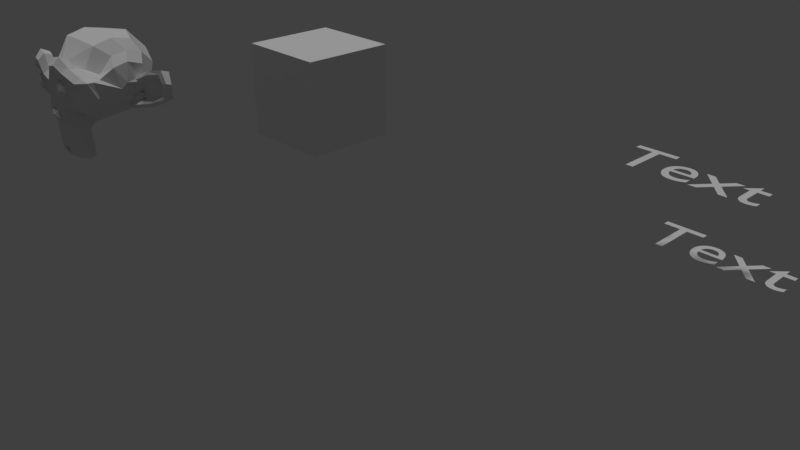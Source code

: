 # Source: startup.blend  (saved by Blender 2.78.0; exported with 4.5.12 LTS)
import bpy
from mathutils import Matrix  # noqa: F401  (used for matrix-valued properties, if any)

bpy.ops.wm.read_factory_settings(use_empty=True)
scene = bpy.context.scene
scene.name = 'Scene'

# ---- collections
col_collection_1 = bpy.data.collections.new('Collection 1'); scene.collection.children.link(col_collection_1)

# ---- world
world_world = bpy.data.worlds.new('World'); scene.world = world_world
world_world.color = (0.05088, 0.05088, 0.05088)
world_world.use_sun_shadow = False
world_world.sun_shadow_jitter_overblur = 0.0
world_world.cycles.sampling_method = 'MANUAL'

# ---- cameras
cam_camera_001 = bpy.data.cameras.new('Camera.001')
cam_camera_001.clip_end = 100.0
cam_camera_001.lens = 35.0
cam_camera_001.sensor_width = 32.0
cam_camera_001.sensor_height = 18.0
cam_camera_001.display_size = 2.0
cam_camera_001.dof.focus_distance = 0.0
cam_camera = bpy.data.cameras.new('Camera')
cam_camera.clip_end = 100.0
cam_camera.lens = 35.0
cam_camera.sensor_width = 32.0
cam_camera.sensor_height = 18.0
cam_camera.ortho_scale = 7.314
cam_camera.dof.focus_distance = 0.0

# ---- lights
light_sun = bpy.data.lights.new('Sun', 'SUN')
light_sun.transmission_factor = 0.0
light_sun.angle = 0.1993
light_sun.energy = 1.0
light_sun.shadow_buffer_clip_start = 0.5
light_sun.shadow_soft_size = 0.1
light_sun.shadow_cascade_max_distance = 1000.0

# ---- meshes
me_suzanne = bpy.data.meshes.new('Suzanne')
me_suzanne.from_pydata([(0.4375, -0.7656, 0.1641), (-0.4375, -0.7656, 0.1641), (0.5, -0.6875, 0.09375), (-0.5, -0.6875, 0.09375), (0.5469, -0.5781, 0.05469), (-0.5469, -0.5781, 0.05469), (0.3516, -0.6172, -0.02344), (-0.3516, -0.6172, -0.02344), (0.3516, -0.7188, 0.03125), (-0.3516, -0.7188, 0.03125), (0.3516, -0.7812, 0.1328), (-0.3516, -0.7812, 0.1328), (0.2734, -0.7969, 0.1641), (-0.2734, -0.7969, 0.1641), (0.2031, -0.7422, 0.09375), (-0.2031, -0.7422, 0.09375), (0.1562, -0.6484, 0.05469), (-0.1562, -0.6484, 0.05469), (0.07812, -0.6562, 0.2422), (-0.07812, -0.6562, 0.2422), (0.1406, -0.7422, 0.2422), (-0.1406, -0.7422, 0.2422), (0.2422, -0.7969, 0.2422), (-0.2422, -0.7969, 0.2422), (0.2734, -0.7969, 0.3281), (-0.2734, -0.7969, 0.3281), (0.2031, -0.7422, 0.3906), (-0.2031, -0.7422, 0.3906), (0.1562, -0.6484, 0.4375), (-0.1562, -0.6484, 0.4375), (0.3516, -0.6172, 0.5156), (-0.3516, -0.6172, 0.5156), (0.3516, -0.7188, 0.4531), (-0.3516, -0.7188, 0.4531), (0.3516, -0.7812, 0.3594), (-0.3516, -0.7812, 0.3594), (0.4375, -0.7656, 0.3281), (-0.4375, -0.7656, 0.3281), (0.5, -0.6875, 0.3906), (-0.5, -0.6875, 0.3906), (0.5469, -0.5781, 0.4375), (-0.5469, -0.5781, 0.4375), (0.625, -0.5625, 0.2422), (-0.625, -0.5625, 0.2422), (0.5625, -0.6719, 0.2422), (-0.5625, -0.6719, 0.2422), (0.4688, -0.7578, 0.2422), (-0.4688, -0.7578, 0.2422), (0.4766, -0.7734, 0.2422), (-0.4766, -0.7734, 0.2422), (0.4453, -0.7812, 0.3359), (-0.4453, -0.7812, 0.3359), (0.3516, -0.8047, 0.375), (-0.3516, -0.8047, 0.375), (0.2656, -0.8203, 0.3359), (-0.2656, -0.8203, 0.3359), (0.2266, -0.8203, 0.2422), (-0.2266, -0.8203, 0.2422), (0.2656, -0.8203, 0.1562), (-0.2656, -0.8203, 0.1562), (0.3516, -0.8281, 0.2422), (-0.3516, -0.8281, 0.2422), (0.3516, -0.8047, 0.1172), (-0.3516, -0.8047, 0.1172), (0.4453, -0.7812, 0.1562), (-0.4453, -0.7812, 0.1562), (0.0, -0.7422, 0.4297), (0.0, -0.8203, 0.3516), (0.0, -0.7344, -0.6797), (0.0, -0.7812, -0.3203), (0.0, -0.7969, -0.1875), (0.0, -0.7188, -0.7734), (0.0, -0.6016, 0.4062), (0.0, -0.5703, 0.5703), (0.0, 0.5469, 0.8984), (0.0, 0.8516, 0.5625), (0.0, 0.8281, 0.07031), (0.0, 0.3516, -0.3828), (0.2031, -0.5625, -0.1875), (-0.2031, -0.5625, -0.1875), (0.3125, -0.5703, -0.4375), (-0.3125, -0.5703, -0.4375), (0.3516, -0.5703, -0.6953), (-0.3516, -0.5703, -0.6953), (0.3672, -0.5312, -0.8906), (-0.3672, -0.5312, -0.8906), (0.3281, -0.5234, -0.9453), (-0.3281, -0.5234, -0.9453), (0.1797, -0.5547, -0.9688), (-0.1797, -0.5547, -0.9688), (0.0, -0.5781, -0.9844), (0.4375, -0.5312, -0.1406), (-0.4375, -0.5312, -0.1406), (0.6328, -0.5391, -0.03906), (-0.6328, -0.5391, -0.03906), (0.8281, -0.4453, 0.1484), (-0.8281, -0.4453, 0.1484), (0.8594, -0.5938, 0.4297), (-0.8594, -0.5938, 0.4297), (0.7109, -0.625, 0.4844), (-0.7109, -0.625, 0.4844), (0.4922, -0.6875, 0.6016), (-0.4922, -0.6875, 0.6016), (0.3203, -0.7344, 0.7578), (-0.3203, -0.7344, 0.7578), (0.1562, -0.7578, 0.7188), (-0.1562, -0.7578, 0.7188), (0.0625, -0.75, 0.4922), (-0.0625, -0.75, 0.4922), (0.1641, -0.7734, 0.4141), (-0.1641, -0.7734, 0.4141), (0.125, -0.7656, 0.3047), (-0.125, -0.7656, 0.3047), (0.2031, -0.7422, 0.09375), (-0.2031, -0.7422, 0.09375), (0.375, -0.7031, 0.01562), (-0.375, -0.7031, 0.01562), (0.4922, -0.6719, 0.0625), (-0.4922, -0.6719, 0.0625), (0.625, -0.6484, 0.1875), (-0.625, -0.6484, 0.1875), (0.6406, -0.6484, 0.2969), (-0.6406, -0.6484, 0.2969), (0.6016, -0.6641, 0.375), (-0.6016, -0.6641, 0.375), (0.4297, -0.7188, 0.4375), (-0.4297, -0.7188, 0.4375), (0.25, -0.7578, 0.4688), (-0.25, -0.7578, 0.4688), (0.0, -0.7344, -0.7656), (0.1094, -0.7344, -0.7188), (-0.1094, -0.7344, -0.7188), (0.1172, -0.7109, -0.8359), (-0.1172, -0.7109, -0.8359), (0.0625, -0.6953, -0.8828), (-0.0625, -0.6953, -0.8828), (0.0, -0.6875, -0.8906), (0.0, -0.75, -0.1953), (0.0, -0.7422, -0.1406), (0.1016, -0.7422, -0.1484), (-0.1016, -0.7422, -0.1484), (0.125, -0.75, -0.2266), (-0.125, -0.75, -0.2266), (0.08594, -0.7422, -0.2891), (-0.08594, -0.7422, -0.2891), (0.3984, -0.6719, -0.04688), (-0.3984, -0.6719, -0.04688), (0.6172, -0.625, 0.05469), (-0.6172, -0.625, 0.05469), (0.7266, -0.6016, 0.2031), (-0.7266, -0.6016, 0.2031), (0.7422, -0.6562, 0.375), (-0.7422, -0.6562, 0.375), (0.6875, -0.7266, 0.4141), (-0.6875, -0.7266, 0.4141), (0.4375, -0.7969, 0.5469), (-0.4375, -0.7969, 0.5469), (0.3125, -0.8359, 0.6406), (-0.3125, -0.8359, 0.6406), (0.2031, -0.8516, 0.6172), (-0.2031, -0.8516, 0.6172), (0.1016, -0.8438, 0.4297), (-0.1016, -0.8438, 0.4297), (0.125, -0.8125, -0.1016), (-0.125, -0.8125, -0.1016), (0.2109, -0.7109, -0.4453), (-0.2109, -0.7109, -0.4453), (0.25, -0.6875, -0.7031), (-0.25, -0.6875, -0.7031), (0.2656, -0.6641, -0.8203), (-0.2656, -0.6641, -0.8203), (0.2344, -0.6328, -0.9141), (-0.2344, -0.6328, -0.9141), (0.1641, -0.6328, -0.9297), (-0.1641, -0.6328, -0.9297), (0.0, -0.6406, -0.9453), (0.0, -0.7266, 0.04688), (0.0, -0.7656, 0.2109), (0.3281, -0.7422, 0.4766), (-0.3281, -0.7422, 0.4766), (0.1641, -0.75, 0.1406), (-0.1641, -0.75, 0.1406), (0.1328, -0.7578, 0.2109), (-0.1328, -0.7578, 0.2109), (0.1172, -0.7344, -0.6875), (-0.1172, -0.7344, -0.6875), (0.07812, -0.75, -0.4453), (-0.07812, -0.75, -0.4453), (0.0, -0.75, -0.4453), (0.0, -0.7422, -0.3281), (0.09375, -0.7812, -0.2734), (-0.09375, -0.7812, -0.2734), (0.1328, -0.7969, -0.2266), (-0.1328, -0.7969, -0.2266), (0.1094, -0.7812, -0.1328), (-0.1094, -0.7812, -0.1328), (0.03906, -0.7812, -0.125), (-0.03906, -0.7812, -0.125), (0.0, -0.8281, -0.2031), (0.04688, -0.8125, -0.1484), (-0.04688, -0.8125, -0.1484), (0.09375, -0.8125, -0.1562), (-0.09375, -0.8125, -0.1562), (0.1094, -0.8281, -0.2266), (-0.1094, -0.8281, -0.2266), (0.07812, -0.8047, -0.25), (-0.07812, -0.8047, -0.25), (0.0, -0.8047, -0.2891), (0.2578, -0.5547, -0.3125), (-0.2578, -0.5547, -0.3125), (0.1641, -0.7109, -0.2422), (-0.1641, -0.7109, -0.2422), (0.1797, -0.7109, -0.3125), (-0.1797, -0.7109, -0.3125), (0.2344, -0.5547, -0.25), (-0.2344, -0.5547, -0.25), (0.0, -0.6875, -0.875), (0.04688, -0.6875, -0.8672), (-0.04688, -0.6875, -0.8672), (0.09375, -0.7109, -0.8203), (-0.09375, -0.7109, -0.8203), (0.09375, -0.7266, -0.7422), (-0.09375, -0.7266, -0.7422), (0.0, -0.6562, -0.7812), (0.09375, -0.6641, -0.75), (-0.09375, -0.6641, -0.75), (0.09375, -0.6406, -0.8125), (-0.09375, -0.6406, -0.8125), (0.04688, -0.6328, -0.8516), (-0.04688, -0.6328, -0.8516), (0.0, -0.6328, -0.8594), (0.1719, -0.7812, 0.2188), (-0.1719, -0.7812, 0.2188), (0.1875, -0.7734, 0.1562), (-0.1875, -0.7734, 0.1562), (0.3359, -0.7578, 0.4297), (-0.3359, -0.7578, 0.4297), (0.2734, -0.7734, 0.4219), (-0.2734, -0.7734, 0.4219), (0.4219, -0.7734, 0.3984), (-0.4219, -0.7734, 0.3984), (0.5625, -0.6953, 0.3516), (-0.5625, -0.6953, 0.3516), (0.5859, -0.6875, 0.2891), (-0.5859, -0.6875, 0.2891), (0.5781, -0.6797, 0.1953), (-0.5781, -0.6797, 0.1953), (0.4766, -0.7188, 0.1016), (-0.4766, -0.7188, 0.1016), (0.375, -0.7422, 0.0625), (-0.375, -0.7422, 0.0625), (0.2266, -0.7812, 0.1094), (-0.2266, -0.7812, 0.1094), (0.1797, -0.7812, 0.2969), (-0.1797, -0.7812, 0.2969), (0.2109, -0.7812, 0.375), (-0.2109, -0.7812, 0.375), (0.2344, -0.7578, 0.3594), (-0.2344, -0.7578, 0.3594), (0.1953, -0.7578, 0.2969), (-0.1953, -0.7578, 0.2969), (0.2422, -0.7578, 0.125), (-0.2422, -0.7578, 0.125), (0.375, -0.7266, 0.08594), (-0.375, -0.7266, 0.08594), (0.4609, -0.7031, 0.1172), (-0.4609, -0.7031, 0.1172), (0.5469, -0.6719, 0.2109), (-0.5469, -0.6719, 0.2109), (0.5547, -0.6719, 0.2812), (-0.5547, -0.6719, 0.2812), (0.5312, -0.6797, 0.3359), (-0.5312, -0.6797, 0.3359), (0.4141, -0.75, 0.3906), (-0.4141, -0.75, 0.3906), (0.2812, -0.7656, 0.3984), (-0.2812, -0.7656, 0.3984), (0.3359, -0.75, 0.4062), (-0.3359, -0.75, 0.4062), (0.2031, -0.75, 0.1719), (-0.2031, -0.75, 0.1719), (0.1953, -0.75, 0.2266), (-0.1953, -0.75, 0.2266), (0.1094, -0.6094, 0.4609), (-0.1094, -0.6094, 0.4609), (0.1953, -0.6172, 0.6641), (-0.1953, -0.6172, 0.6641), (0.3359, -0.5938, 0.6875), (-0.3359, -0.5938, 0.6875), (0.4844, -0.5547, 0.5547), (-0.4844, -0.5547, 0.5547), (0.6797, -0.4922, 0.4531), (-0.6797, -0.4922, 0.4531), (0.7969, -0.4609, 0.4062), (-0.7969, -0.4609, 0.4062), (0.7734, -0.375, 0.1641), (-0.7734, -0.375, 0.1641), (0.6016, -0.4141, 0.0), (-0.6016, -0.4141, 0.0), (0.4375, -0.4688, -0.09375), (-0.4375, -0.4688, -0.09375), (0.0, -0.2891, 0.8984), (0.0, 0.07812, 0.9844), (0.0, 0.6719, -0.1953), (0.0, -0.1875, -0.4609), (0.0, -0.4609, -0.9766), (0.0, -0.3438, -0.8047), (0.0, -0.3203, -0.5703), (0.0, -0.2812, -0.4844), (0.8516, -0.05469, 0.2344), (-0.8516, -0.05469, 0.2344), (0.8594, 0.04688, 0.3203), (-0.8594, 0.04688, 0.3203), (0.7734, 0.4375, 0.2656), (-0.7734, 0.4375, 0.2656), (0.4609, 0.7031, 0.4375), (-0.4609, 0.7031, 0.4375), (0.7344, -0.07031, -0.04688), (-0.7344, -0.07031, -0.04688), (0.5938, 0.1641, -0.125), (-0.5938, 0.1641, -0.125), (0.6406, 0.4297, -0.007812), (-0.6406, 0.4297, -0.007812), (0.3359, 0.6641, 0.05469), (-0.3359, 0.6641, 0.05469), (0.2344, -0.4062, -0.3516), (-0.2344, -0.4062, -0.3516), (0.1797, -0.2578, -0.4141), (-0.1797, -0.2578, -0.4141), (0.2891, -0.3828, -0.7109), (-0.2891, -0.3828, -0.7109), (0.25, -0.3906, -0.5), (-0.25, -0.3906, -0.5), (0.3281, -0.3984, -0.9141), (-0.3281, -0.3984, -0.9141), (0.1406, -0.3672, -0.7578), (-0.1406, -0.3672, -0.7578), (0.125, -0.3594, -0.5391), (-0.125, -0.3594, -0.5391), (0.1641, -0.4375, -0.9453), (-0.1641, -0.4375, -0.9453), (0.2188, -0.4297, -0.2812), (-0.2188, -0.4297, -0.2812), (0.2109, -0.4688, -0.2266), (-0.2109, -0.4688, -0.2266), (0.2031, -0.5, -0.1719), (-0.2031, -0.5, -0.1719), (0.2109, -0.1641, -0.3906), (-0.2109, -0.1641, -0.3906), (0.2969, 0.2656, -0.3125), (-0.2969, 0.2656, -0.3125), (0.3438, 0.5391, -0.1484), (-0.3438, 0.5391, -0.1484), (0.4531, 0.3828, 0.8672), (-0.4531, 0.3828, 0.8672), (0.4531, 0.07031, 0.9297), (-0.4531, 0.07031, 0.9297), (0.4531, -0.2344, 0.8516), (-0.4531, -0.2344, 0.8516), (0.4609, -0.4297, 0.5234), (-0.4609, -0.4297, 0.5234), (0.7266, -0.3359, 0.4062), (-0.7266, -0.3359, 0.4062), (0.6328, -0.2812, 0.4531), (-0.6328, -0.2812, 0.4531), (0.6406, -0.05469, 0.7031), (-0.6406, -0.05469, 0.7031), (0.7969, -0.125, 0.5625), (-0.7969, -0.125, 0.5625), (0.7969, 0.1172, 0.6172), (-0.7969, 0.1172, 0.6172), (0.6406, 0.1953, 0.75), (-0.6406, 0.1953, 0.75), (0.6406, 0.4453, 0.6797), (-0.6406, 0.4453, 0.6797), (0.7969, 0.3594, 0.5391), (-0.7969, 0.3594, 0.5391), (0.6172, 0.5859, 0.3281), (-0.6172, 0.5859, 0.3281), (0.4844, 0.5469, 0.02344), (-0.4844, 0.5469, 0.02344), (0.8203, 0.2031, 0.3281), (-0.8203, 0.2031, 0.3281), (0.4062, -0.1484, -0.1719), (-0.4062, -0.1484, -0.1719), (0.4297, 0.2109, -0.1953), (-0.4297, 0.2109, -0.1953), (0.8906, 0.2344, 0.4062), (-0.8906, 0.2344, 0.4062), (0.7734, 0.125, -0.1406), (-0.7734, 0.125, -0.1406), (1.039, 0.3281, -0.1016), (-1.039, 0.3281, -0.1016), (1.281, 0.4297, 0.05469), (-1.281, 0.4297, 0.05469), (1.352, 0.4219, 0.3203), (-1.352, 0.4219, 0.3203), (1.234, 0.4219, 0.5078), (-1.234, 0.4219, 0.5078), (1.023, 0.3125, 0.4766), (-1.023, 0.3125, 0.4766), (1.016, 0.2891, 0.4141), (-1.016, 0.2891, 0.4141), (1.188, 0.3906, 0.4375), (-1.188, 0.3906, 0.4375), (1.266, 0.4062, 0.2891), (-1.266, 0.4062, 0.2891), (1.211, 0.4062, 0.07812), (-1.211, 0.4062, 0.07812), (1.031, 0.3047, -0.03906), (-1.031, 0.3047, -0.03906), (0.8281, 0.1328, -0.07031), (-0.8281, 0.1328, -0.07031), (0.9219, 0.2188, 0.3594), (-0.9219, 0.2188, 0.3594), (0.9453, 0.2891, 0.3047), (-0.9453, 0.2891, 0.3047), (0.8828, 0.2109, -0.02344), (-0.8828, 0.2109, -0.02344), (1.039, 0.3672, 0.0), (-1.039, 0.3672, 0.0), (1.188, 0.4453, 0.09375), (-1.188, 0.4453, 0.09375), (1.234, 0.4453, 0.25), (-1.234, 0.4453, 0.25), (1.172, 0.4375, 0.3594), (-1.172, 0.4375, 0.3594), (1.023, 0.3594, 0.3438), (-1.023, 0.3594, 0.3438), (0.8438, 0.2109, 0.2891), (-0.8438, 0.2109, 0.2891), (0.8359, 0.2734, 0.1719), (-0.8359, 0.2734, 0.1719), (0.7578, 0.2734, 0.09375), (-0.7578, 0.2734, 0.09375), (0.8203, 0.2734, 0.08594), (-0.8203, 0.2734, 0.08594), (0.8438, 0.2734, 0.01562), (-0.8438, 0.2734, 0.01562), (0.8125, 0.2734, -0.01562), (-0.8125, 0.2734, -0.01562), (0.7266, 0.07031, 0.0), (-0.7266, 0.07031, 0.0), (0.7188, 0.1719, -0.02344), (-0.7188, 0.1719, -0.02344), (0.7188, 0.1875, 0.03906), (-0.7188, 0.1875, 0.03906), (0.7969, 0.2109, 0.2031), (-0.7969, 0.2109, 0.2031), (0.8906, 0.2656, 0.2422), (-0.8906, 0.2656, 0.2422), (0.8906, 0.3203, 0.2344), (-0.8906, 0.3203, 0.2344), (0.8125, 0.3203, -0.01562), (-0.8125, 0.3203, -0.01562), (0.8516, 0.3203, 0.01562), (-0.8516, 0.3203, 0.01562), (0.8281, 0.3203, 0.07812), (-0.8281, 0.3203, 0.07812), (0.7656, 0.3203, 0.09375), (-0.7656, 0.3203, 0.09375), (0.8438, 0.3203, 0.1719), (-0.8438, 0.3203, 0.1719), (1.039, 0.4141, 0.3281), (-1.039, 0.4141, 0.3281), (1.188, 0.4844, 0.3438), (-1.188, 0.4844, 0.3438), (1.258, 0.4922, 0.2422), (-1.258, 0.4922, 0.2422), (1.211, 0.4844, 0.08594), (-1.211, 0.4844, 0.08594), (1.047, 0.4219, 0.0), (-1.047, 0.4219, 0.0), (0.8828, 0.2656, -0.01562), (-0.8828, 0.2656, -0.01562), (0.9531, 0.3438, 0.2891), (-0.9531, 0.3438, 0.2891), (0.8906, 0.3281, 0.1094), (-0.8906, 0.3281, 0.1094), (0.9375, 0.3359, 0.0625), (-0.9375, 0.3359, 0.0625), (1.0, 0.3672, 0.125), (-1.0, 0.3672, 0.125), (0.9609, 0.3516, 0.1719), (-0.9609, 0.3516, 0.1719), (1.016, 0.375, 0.2344), (-1.016, 0.375, 0.2344), (1.055, 0.3828, 0.1875), (-1.055, 0.3828, 0.1875), (1.109, 0.3906, 0.2109), (-1.109, 0.3906, 0.2109), (1.086, 0.3906, 0.2734), (-1.086, 0.3906, 0.2734), (1.023, 0.4844, 0.4375), (-1.023, 0.4844, 0.4375), (1.25, 0.5469, 0.4688), (-1.25, 0.5469, 0.4688), (1.367, 0.5, 0.2969), (-1.367, 0.5, 0.2969), (1.312, 0.5312, 0.05469), (-1.312, 0.5312, 0.05469), (1.039, 0.4922, -0.08594), (-1.039, 0.4922, -0.08594), (0.7891, 0.3281, -0.125), (-0.7891, 0.3281, -0.125), (0.8594, 0.3828, 0.3828), (-0.8594, 0.3828, 0.3828)], [], [(46, 0, 2, 44), (3, 1, 47, 45), (44, 2, 4, 42), (5, 3, 45, 43), (2, 8, 6, 4), (7, 9, 3, 5), (0, 10, 8, 2), (9, 11, 1, 3), (10, 12, 14, 8), (15, 13, 11, 9), (8, 14, 16, 6), (17, 15, 9, 7), (14, 20, 18, 16), (19, 21, 15, 17), (12, 22, 20, 14), (21, 23, 13, 15), (22, 24, 26, 20), (27, 25, 23, 21), (20, 26, 28, 18), (29, 27, 21, 19), (26, 32, 30, 28), (31, 33, 27, 29), (24, 34, 32, 26), (33, 35, 25, 27), (34, 36, 38, 32), (39, 37, 35, 33), (32, 38, 40, 30), (41, 39, 33, 31), (38, 44, 42, 40), (43, 45, 39, 41), (36, 46, 44, 38), (45, 47, 37, 39), (46, 36, 50, 48), (51, 37, 47, 49), (36, 34, 52, 50), (53, 35, 37, 51), (34, 24, 54, 52), (55, 25, 35, 53), (24, 22, 56, 54), (57, 23, 25, 55), (22, 12, 58, 56), (59, 13, 23, 57), (12, 10, 62, 58), (63, 11, 13, 59), (10, 0, 64, 62), (65, 1, 11, 63), (0, 46, 48, 64), (49, 47, 1, 65), (60, 64, 48), (49, 65, 61), (62, 64, 60), (61, 65, 63), (60, 58, 62), (63, 59, 61), (60, 56, 58), (59, 57, 61), (60, 54, 56), (57, 55, 61), (60, 52, 54), (55, 53, 61), (60, 50, 52), (53, 51, 61), (60, 48, 50), (51, 49, 61), (88, 173, 175, 90), (175, 174, 89, 90), (86, 171, 173, 88), (174, 172, 87, 89), (84, 169, 171, 86), (172, 170, 85, 87), (82, 167, 169, 84), (170, 168, 83, 85), (80, 165, 167, 82), (168, 166, 81, 83), (78, 91, 145, 163), (146, 92, 79, 164), (91, 93, 147, 145), (148, 94, 92, 146), (93, 95, 149, 147), (150, 96, 94, 148), (95, 97, 151, 149), (152, 98, 96, 150), (97, 99, 153, 151), (154, 100, 98, 152), (99, 101, 155, 153), (156, 102, 100, 154), (101, 103, 157, 155), (158, 104, 102, 156), (103, 105, 159, 157), (160, 106, 104, 158), (105, 107, 161, 159), (162, 108, 106, 160), (107, 66, 67, 161), (67, 66, 108, 162), (109, 127, 159, 161), (160, 128, 110, 162), (127, 178, 157, 159), (158, 179, 128, 160), (125, 155, 157, 178), (158, 156, 126, 179), (123, 153, 155, 125), (156, 154, 124, 126), (121, 151, 153, 123), (154, 152, 122, 124), (119, 149, 151, 121), (152, 150, 120, 122), (117, 147, 149, 119), (150, 148, 118, 120), (115, 145, 147, 117), (148, 146, 116, 118), (113, 163, 145, 115), (146, 164, 114, 116), (113, 180, 176, 163), (176, 181, 114, 164), (109, 161, 67, 111), (67, 162, 110, 112), (111, 67, 177, 182), (177, 67, 112, 183), (176, 180, 182, 177), (183, 181, 176, 177), (134, 136, 175, 173), (175, 136, 135, 174), (132, 134, 173, 171), (174, 135, 133, 172), (130, 132, 171, 169), (172, 133, 131, 170), (165, 186, 184, 167), (185, 187, 166, 168), (130, 169, 167, 184), (168, 170, 131, 185), (143, 189, 188, 186), (188, 189, 144, 187), (184, 186, 188, 68), (188, 187, 185, 68), (129, 130, 184, 68), (185, 131, 129, 68), (141, 192, 190, 143), (191, 193, 142, 144), (139, 194, 192, 141), (193, 195, 140, 142), (138, 196, 194, 139), (195, 197, 138, 140), (137, 70, 196, 138), (197, 70, 137, 138), (189, 143, 190, 69), (191, 144, 189, 69), (69, 190, 205, 207), (206, 191, 69, 207), (70, 198, 199, 196), (200, 198, 70, 197), (196, 199, 201, 194), (202, 200, 197, 195), (194, 201, 203, 192), (204, 202, 195, 193), (192, 203, 205, 190), (206, 204, 193, 191), (198, 203, 201, 199), (202, 204, 198, 200), (198, 207, 205, 203), (206, 207, 198, 204), (138, 139, 163, 176), (164, 140, 138, 176), (139, 141, 210, 163), (211, 142, 140, 164), (141, 143, 212, 210), (213, 144, 142, 211), (143, 186, 165, 212), (166, 187, 144, 213), (80, 208, 212, 165), (213, 209, 81, 166), (208, 214, 210, 212), (211, 215, 209, 213), (78, 163, 210, 214), (211, 164, 79, 215), (130, 129, 71, 221), (71, 129, 131, 222), (132, 130, 221, 219), (222, 131, 133, 220), (134, 132, 219, 217), (220, 133, 135, 218), (136, 134, 217, 216), (218, 135, 136, 216), (216, 217, 228, 230), (229, 218, 216, 230), (217, 219, 226, 228), (227, 220, 218, 229), (219, 221, 224, 226), (225, 222, 220, 227), (221, 71, 223, 224), (223, 71, 222, 225), (223, 230, 228, 224), (229, 230, 223, 225), (224, 228, 226), (227, 229, 225), (182, 180, 233, 231), (234, 181, 183, 232), (111, 182, 231, 253), (232, 183, 112, 254), (109, 111, 253, 255), (254, 112, 110, 256), (180, 113, 251, 233), (252, 114, 181, 234), (113, 115, 249, 251), (250, 116, 114, 252), (115, 117, 247, 249), (248, 118, 116, 250), (117, 119, 245, 247), (246, 120, 118, 248), (119, 121, 243, 245), (244, 122, 120, 246), (121, 123, 241, 243), (242, 124, 122, 244), (123, 125, 239, 241), (240, 126, 124, 242), (125, 178, 235, 239), (236, 179, 126, 240), (178, 127, 237, 235), (238, 128, 179, 236), (127, 109, 255, 237), (256, 110, 128, 238), (237, 255, 257, 275), (258, 256, 238, 276), (235, 237, 275, 277), (276, 238, 236, 278), (239, 235, 277, 273), (278, 236, 240, 274), (241, 239, 273, 271), (274, 240, 242, 272), (243, 241, 271, 269), (272, 242, 244, 270), (245, 243, 269, 267), (270, 244, 246, 268), (247, 245, 267, 265), (268, 246, 248, 266), (249, 247, 265, 263), (266, 248, 250, 264), (251, 249, 263, 261), (264, 250, 252, 262), (233, 251, 261, 279), (262, 252, 234, 280), (255, 253, 259, 257), (260, 254, 256, 258), (253, 231, 281, 259), (282, 232, 254, 260), (231, 233, 279, 281), (280, 234, 232, 282), (66, 107, 283, 72), (284, 108, 66, 72), (107, 105, 285, 283), (286, 106, 108, 284), (105, 103, 287, 285), (288, 104, 106, 286), (103, 101, 289, 287), (290, 102, 104, 288), (101, 99, 291, 289), (292, 100, 102, 290), (99, 97, 293, 291), (294, 98, 100, 292), (97, 95, 295, 293), (296, 96, 98, 294), (95, 93, 297, 295), (298, 94, 96, 296), (93, 91, 299, 297), (300, 92, 94, 298), (307, 308, 327, 337), (328, 308, 307, 338), (306, 307, 337, 335), (338, 307, 306, 336), (305, 306, 335, 339), (336, 306, 305, 340), (88, 90, 305, 339), (305, 90, 89, 340), (86, 88, 339, 333), (340, 89, 87, 334), (84, 86, 333, 329), (334, 87, 85, 330), (82, 84, 329, 331), (330, 85, 83, 332), (329, 335, 337, 331), (338, 336, 330, 332), (329, 333, 339, 335), (340, 334, 330, 336), (325, 331, 337, 327), (338, 332, 326, 328), (80, 82, 331, 325), (332, 83, 81, 326), (208, 341, 343, 214), (344, 342, 209, 215), (80, 325, 341, 208), (342, 326, 81, 209), (78, 214, 343, 345), (344, 215, 79, 346), (78, 345, 299, 91), (300, 346, 79, 92), (76, 323, 351, 303), (352, 324, 76, 303), (303, 351, 349, 77), (350, 352, 303, 77), (77, 349, 347, 304), (348, 350, 77, 304), (304, 347, 327, 308), (328, 348, 304, 308), (325, 327, 347, 341), (348, 328, 326, 342), (295, 297, 317, 309), (318, 298, 296, 310), (75, 315, 323, 76), (324, 316, 75, 76), (301, 357, 355, 302), (356, 358, 301, 302), (302, 355, 353, 74), (354, 356, 302, 74), (74, 353, 315, 75), (316, 354, 74, 75), (291, 293, 361, 363), (362, 294, 292, 364), (363, 361, 367, 365), (368, 362, 364, 366), (365, 367, 369, 371), (370, 368, 366, 372), (371, 369, 375, 373), (376, 370, 372, 374), (313, 377, 373, 375), (374, 378, 314, 376), (315, 353, 373, 377), (374, 354, 316, 378), (353, 355, 371, 373), (372, 356, 354, 374), (355, 357, 365, 371), (366, 358, 356, 372), (357, 359, 363, 365), (364, 360, 358, 366), (289, 291, 363, 359), (364, 292, 290, 360), (73, 359, 357, 301), (358, 360, 73, 301), (283, 285, 287, 289), (288, 286, 284, 290), (283, 289, 359, 73), (360, 290, 284, 73), (72, 283, 73), (73, 284, 72), (293, 295, 309, 361), (310, 296, 294, 362), (309, 311, 367, 361), (368, 312, 310, 362), (311, 381, 369, 367), (370, 382, 312, 368), (313, 375, 369, 381), (370, 376, 314, 382), (347, 349, 385, 383), (386, 350, 348, 384), (317, 383, 385, 319), (386, 384, 318, 320), (297, 299, 383, 317), (384, 300, 298, 318), (299, 343, 341, 383), (342, 344, 300, 384), (341, 347, 383), (384, 348, 342), (299, 345, 343), (344, 346, 300), (313, 321, 379, 377), (380, 322, 314, 378), (315, 377, 379, 323), (380, 378, 316, 324), (319, 385, 379, 321), (380, 386, 320, 322), (349, 351, 379, 385), (380, 352, 350, 386), (323, 379, 351), (352, 380, 324), (399, 387, 413, 401), (414, 388, 400, 402), (399, 401, 403, 397), (404, 402, 400, 398), (397, 403, 405, 395), (406, 404, 398, 396), (395, 405, 407, 393), (408, 406, 396, 394), (393, 407, 409, 391), (410, 408, 394, 392), (391, 409, 411, 389), (412, 410, 392, 390), (409, 419, 417, 411), (418, 420, 410, 412), (407, 421, 419, 409), (420, 422, 408, 410), (405, 423, 421, 407), (422, 424, 406, 408), (403, 425, 423, 405), (424, 426, 404, 406), (401, 427, 425, 403), (426, 428, 402, 404), (401, 413, 415, 427), (416, 414, 402, 428), (317, 319, 443, 441), (444, 320, 318, 442), (319, 389, 411, 443), (412, 390, 320, 444), (309, 317, 441, 311), (442, 318, 310, 312), (381, 429, 413, 387), (414, 430, 382, 388), (411, 417, 439, 443), (440, 418, 412, 444), (437, 445, 443, 439), (444, 446, 438, 440), (433, 445, 437, 435), (438, 446, 434, 436), (431, 447, 445, 433), (446, 448, 432, 434), (429, 447, 431, 449), (432, 448, 430, 450), (413, 429, 449, 415), (450, 430, 414, 416), (311, 447, 429, 381), (430, 448, 312, 382), (311, 441, 445, 447), (446, 442, 312, 448), (441, 443, 445), (446, 444, 442), (415, 449, 451, 475), (452, 450, 416, 476), (449, 431, 461, 451), (462, 432, 450, 452), (431, 433, 459, 461), (460, 434, 432, 462), (433, 435, 457, 459), (458, 436, 434, 460), (435, 437, 455, 457), (456, 438, 436, 458), (437, 439, 453, 455), (454, 440, 438, 456), (439, 417, 473, 453), (474, 418, 440, 454), (427, 415, 475, 463), (476, 416, 428, 464), (425, 427, 463, 465), (464, 428, 426, 466), (423, 425, 465, 467), (466, 426, 424, 468), (421, 423, 467, 469), (468, 424, 422, 470), (419, 421, 469, 471), (470, 422, 420, 472), (417, 419, 471, 473), (472, 420, 418, 474), (457, 455, 479, 477), (480, 456, 458, 478), (477, 479, 481, 483), (482, 480, 478, 484), (483, 481, 487, 485), (488, 482, 484, 486), (485, 487, 489, 491), (490, 488, 486, 492), (463, 475, 485, 491), (486, 476, 464, 492), (451, 483, 485, 475), (486, 484, 452, 476), (451, 461, 477, 483), (478, 462, 452, 484), (457, 477, 461, 459), (462, 478, 458, 460), (453, 473, 479, 455), (480, 474, 454, 456), (471, 481, 479, 473), (480, 482, 472, 474), (469, 487, 481, 471), (482, 488, 470, 472), (467, 489, 487, 469), (488, 490, 468, 470), (465, 491, 489, 467), (490, 492, 466, 468), (463, 491, 465), (466, 492, 464), (391, 389, 503, 501), (504, 390, 392, 502), (393, 391, 501, 499), (502, 392, 394, 500), (395, 393, 499, 497), (500, 394, 396, 498), (397, 395, 497, 495), (498, 396, 398, 496), (399, 397, 495, 493), (496, 398, 400, 494), (387, 399, 493, 505), (494, 400, 388, 506), (493, 501, 503, 505), (504, 502, 494, 506), (493, 495, 499, 501), (500, 496, 494, 502), (495, 497, 499), (500, 498, 496), (313, 381, 387, 505), (388, 382, 314, 506), (313, 505, 503, 321), (504, 506, 314, 322), (319, 321, 503, 389), (504, 322, 320, 390)])
me_suzanne.use_remesh_preserve_volume = False
me_suzanne.use_remesh_preserve_attributes = False
me_suzanne.use_mirror_vertex_groups = False
me_suzanne.update()
me_cube = bpy.data.meshes.new('Cube')
me_cube.from_pydata([(-1.0, -1.0, -1.0), (-1.0, -1.0, 1.0), (-1.0, 1.0, -1.0), (-1.0, 1.0, 1.0), (1.0, -1.0, -1.0), (1.0, -1.0, 1.0), (1.0, 1.0, -1.0), (1.0, 1.0, 1.0)], [], [(1, 3, 2, 0), (3, 7, 6, 2), (7, 5, 4, 6), (5, 1, 0, 4), (0, 2, 6, 4), (5, 7, 3, 1)])
me_cube.use_remesh_preserve_volume = False
me_cube.use_remesh_preserve_attributes = False
me_cube.use_mirror_vertex_groups = False
me_cube.update()

# ---- curves / text
txt_text_001 = bpy.data.curves.new('Text.001', 'FONT')
txt_text_001.dimensions = '2D'
txt_text_001.body = 'Text'
txt_text_001.use_path_clamp = True
txt_text_001.bevel_resolution = 0
txt_text = bpy.data.curves.new('Text', 'FONT')
txt_text.dimensions = '2D'
txt_text.body = 'Text'
txt_text.use_path_clamp = True
txt_text.bevel_resolution = 0
cu_surfcircle = bpy.data.curves.new('SurfCircle', 'CURVE')
cu_surfcircle.dimensions = '3D'
_sp = cu_surfcircle.splines.new('NURBS'); _sp.points.add(7)
_sp.points.foreach_set('co', [0.0, -1.0, 0.0, 1.0, -1.0, -1.0, 0.0, 0.3536, -1.0, 0.0, 0.0, 1.0, -1.0, 1.0, 0.0, 0.3536, 0.0, 1.0, 0.0, 1.0, 1.0, 1.0, 0.0, 0.3536, 1.0, 0.0, 0.0, 1.0, 1.0, -1.0, 0.0, 0.3536])
_sp.order_v = 0
_sp.resolution_u = 4
_sp.resolution_v = 4
_sp.use_cyclic_u = True
cu_surfcircle.use_path_clamp = True
cu_surfcircle.bevel_resolution = 0
cu_surfcircle.resolution_u = 4
cu_surfcircle.resolution_v = 4
cu_surfcircle.fill_mode = 'HALF'
cu_surfcurve = bpy.data.curves.new('SurfCurve', 'CURVE')
cu_surfcurve.dimensions = '3D'
_sp = cu_surfcurve.splines.new('NURBS'); _sp.points.add(3)
_sp.points.foreach_set('co', [-1.5, 0.0, 0.0, 1.0, -1.0, 1.0, 0.0, 1.0, 1.0, 1.0, 0.0, 1.0, 1.5, 0.0, 0.0, 1.0])
_sp.order_v = 0
_sp.resolution_u = 4
_sp.resolution_v = 4
cu_surfcurve.use_path_clamp = True
cu_surfcurve.bevel_resolution = 0
cu_surfcurve.resolution_u = 4
cu_surfcurve.resolution_v = 4
cu_surfcurve.fill_mode = 'HALF'
cu_beziercircle = bpy.data.curves.new('BezierCircle', 'CURVE')
cu_beziercircle.dimensions = '3D'
_sp = cu_beziercircle.splines.new('BEZIER'); _sp.bezier_points.add(3)
_sp.bezier_points.foreach_set('co', [-1.0, 0.0, 0.0, 0.0, 1.0, 0.0, 1.0, 0.0, 0.0, 0.0, -1.0, 0.0])
_sp.bezier_points.foreach_set('handle_left', [-1.0, -0.5521, 0.0, -0.5521, 1.0, 0.0, 1.0, 0.5521, 0.0, 0.5521, -1.0, 0.0])
_sp.bezier_points.foreach_set('handle_right', [-1.0, 0.5521, 0.0, 0.5521, 1.0, 0.0, 1.0, -0.5521, 0.0, -0.5521, -1.0, 0.0])
for _p, _l, _r in zip(_sp.bezier_points, ['AUTO', 'AUTO', 'AUTO', 'AUTO'], ['AUTO', 'AUTO', 'AUTO', 'AUTO']): _p.handle_left_type = _l; _p.handle_right_type = _r
_sp.order_u = 0
_sp.order_v = 0
_sp.use_cyclic_u = True
cu_beziercircle.use_path = True
cu_beziercircle.use_path_clamp = True
cu_beziercircle.bevel_resolution = 0
cu_beziercircle.fill_mode = 'HALF'
cu_beziercurve_001 = bpy.data.curves.new('BezierCurve.001', 'CURVE')
cu_beziercurve_001.dimensions = '3D'
_sp = cu_beziercurve_001.splines.new('BEZIER'); _sp.bezier_points.add(1)
_sp.bezier_points.foreach_set('co', [-1.0, 0.0, 0.0, 1.0, 0.0, 0.0])
_sp.bezier_points.foreach_set('handle_left', [-1.5, -0.5, 0.0, 0.0, 0.0, 0.0])
_sp.bezier_points.foreach_set('handle_right', [-0.5, 0.5, 0.0, 2.0, 0.0, 0.0])
for _p, _l, _r in zip(_sp.bezier_points, ['ALIGNED', 'ALIGNED'], ['ALIGNED', 'ALIGNED']): _p.handle_left_type = _l; _p.handle_right_type = _r
_sp.order_u = 0
_sp.order_v = 0
cu_beziercurve_001.use_path = True
cu_beziercurve_001.use_path_clamp = True
cu_beziercurve_001.bevel_resolution = 0
cu_beziercurve_001.fill_mode = 'HALF'
lat_lattice = bpy.data.lattices.new('Lattice')
lat_lattice.points.foreach_set('co_deform', [-0.5, -0.5, -0.5, 0.5, -0.5, -0.5, -0.5, 0.5, -0.5, 0.5, 0.5, -0.5, -0.5, -0.5, 0.5, 0.5, -0.5, 0.5, -0.5, 0.5, 0.5, 0.5, 0.5, 0.5])
arm_armature_001 = bpy.data.armatures.new('Armature.001')  # bones are not reproduced

# ---- objects
ob_text_001 = bpy.data.objects.new('Text.001', txt_text_001)
ob_speaker = bpy.data.objects.new('Speaker', None)
ob_empty = bpy.data.objects.new('Empty', None)
ob_lattice = bpy.data.objects.new('Lattice', lat_lattice)
ob_metarig = bpy.data.objects.new('metarig', arm_armature_001)
ob_sun = bpy.data.objects.new('Sun', light_sun)
ob_camera_001 = bpy.data.objects.new('Camera.001', cam_camera_001)
ob_text = bpy.data.objects.new('Text', txt_text)
ob_mball = bpy.data.objects.new('Mball', None)
ob_surfcircle = bpy.data.objects.new('SurfCircle', cu_surfcircle)
ob_surfcurve = bpy.data.objects.new('SurfCurve', cu_surfcurve)
ob_beziercircle = bpy.data.objects.new('BezierCircle', cu_beziercircle)
ob_beziercurve = bpy.data.objects.new('BezierCurve', cu_beziercurve_001)
ob_suzanne = bpy.data.objects.new('Suzanne', me_suzanne)
ob_cube = bpy.data.objects.new('Cube', me_cube)
ob_camera = bpy.data.objects.new('Camera', cam_camera)

# ---- transforms, parenting, visibility, modifiers, constraints
ob_text_001.location = (1.943, 2.243, 1.266)
ob_text_001.lineart.crease_threshold = 0.0
ob_speaker.location = (3.814, 2.566, -0.6413)
ob_speaker.rotation_euler = (0.2035, -0.0, 0.0)
ob_speaker.track_axis = 'NEG_Z'
ob_speaker.up_axis = 'Y'
ob_speaker.empty_image_offset = (0.0, 0.0)
ob_speaker.lineart.crease_threshold = 0.0
ob_empty.location = (2.638, 1.891, -1.252)
ob_empty.empty_image_offset = (0.0, 0.0)
ob_empty.lineart.crease_threshold = 0.0
ob_lattice.location = (1.394, 0.4731, -1.388)
ob_lattice.lineart.crease_threshold = 0.0
ob_metarig.location = (0.5755, -0.8245, -1.979)
ob_metarig.lineart.crease_threshold = 0.0
ob_sun.location = (-0.6019, -1.68, -1.436)
ob_sun.scale = (1.0, -1.0, 1.0)
ob_sun.lineart.crease_threshold = 0.0
ob_camera_001.location = (-2.13, -3.589, -1.834)
ob_camera_001.rotation_euler = (1.109, 4.011e-09, 0.8149)
ob_camera_001.lineart.crease_threshold = 0.0
ob_text.location = (2.301, 2.581, 0.1935)
ob_text.lineart.crease_threshold = 0.0
ob_mball.location = (1.251, 1.397, 0.09647)
ob_mball.scale = (0.4621, 0.4621, 0.4621)
ob_mball.empty_image_offset = (0.0, 0.0)
ob_mball.lineart.crease_threshold = 0.0
ob_surfcircle.location = (-0.5174, -0.479, 0.09649)
ob_surfcircle.empty_image_offset = (0.0, 0.0)
ob_surfcircle.lineart.crease_threshold = 0.0
ob_surfcurve.location = (-2.804, -3.102, -0.1751)
ob_surfcurve.empty_image_offset = (0.0, 0.0)
ob_surfcurve.lineart.crease_threshold = 0.0
ob_beziercircle.location = (2.302, 3.756, 1.813)
ob_beziercircle.lineart.crease_threshold = 0.0
ob_beziercurve.location = (0.7587, 2.084, 1.765)
ob_beziercurve.lineart.crease_threshold = 0.0
ob_suzanne.location = (-3.036, -1.857, 1.881)
ob_suzanne.scale = (0.7992, 0.7992, 0.7992)
ob_suzanne.lineart.crease_threshold = 0.0
ob_cube.location = (-1.115, 0.1883, 1.891)
ob_cube.scale = (0.596, 0.596, 0.596)
ob_cube.lineart.crease_threshold = 0.0
_m = ob_cube.modifiers.new('ParticleSystem 1', 'PARTICLE_SYSTEM')
ob_camera.location = (7.481, -6.508, 5.344)
ob_camera.rotation_euler = (1.109, -0.0, 0.8149)
ob_camera.lock_rotations_4d = False
ob_camera.empty_display_type = 'ARROWS'
ob_camera.color = (0.0, 0.0, 0.0, 0.0)
ob_camera.display_type = 'WIRE'
ob_camera.lineart.crease_threshold = 0.0

# ---- collection membership
col_collection_1.objects.link(ob_text_001)
col_collection_1.objects.link(ob_speaker)
col_collection_1.objects.link(ob_empty)
col_collection_1.objects.link(ob_lattice)
col_collection_1.objects.link(ob_metarig)
col_collection_1.objects.link(ob_sun)
col_collection_1.objects.link(ob_camera_001)
col_collection_1.objects.link(ob_text)
col_collection_1.objects.link(ob_mball)
col_collection_1.objects.link(ob_surfcircle)
col_collection_1.objects.link(ob_surfcurve)
col_collection_1.objects.link(ob_beziercircle)
col_collection_1.objects.link(ob_beziercurve)
col_collection_1.objects.link(ob_suzanne)
col_collection_1.objects.link(ob_cube)
col_collection_1.objects.link(ob_camera)

# ---- scene / render settings (as saved in the file)
scene.camera = ob_camera
scene.frame_start = 1; scene.frame_end = 250; scene.frame_set(21)
scene.render.engine = 'CYCLES'
scene.render.resolution_percentage = 50
scene.render.dither_intensity = 0.0
scene.cycles.use_denoising = False
scene.cycles.samples = 128
scene.cycles.sampling_pattern = 'TABULATED_SOBOL'
scene.cycles.light_sampling_threshold = 0.0
scene.cycles.use_adaptive_sampling = False
scene.cycles.use_light_tree = False
scene.cycles.blur_glossy = 0.0
scene.cycles.sample_clamp_indirect = 0.0
scene.view_settings.view_transform = 'Standard'
bpy.context.view_layer.update()
